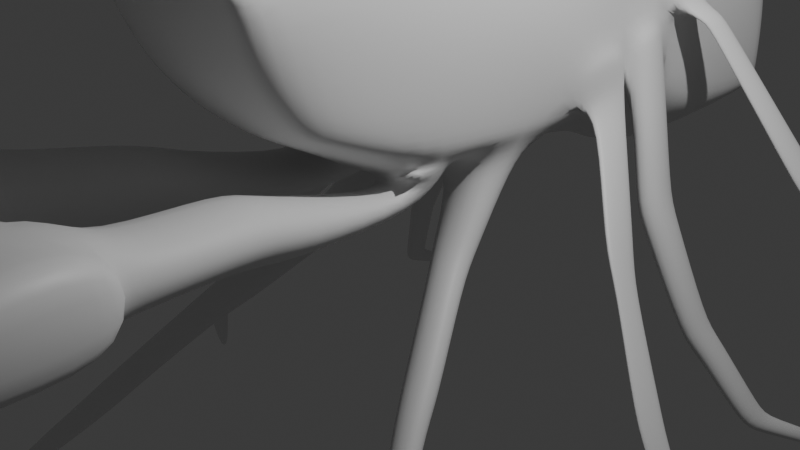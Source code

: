 # Source: Krabas.blend  (saved by Blender 4.5.90; exported with 4.5.12 LTS)
import bpy
from mathutils import Matrix  # noqa: F401  (used for matrix-valued properties, if any)

bpy.ops.wm.read_factory_settings(use_empty=True)
scene = bpy.context.scene
scene.name = 'Scene'

# ---- collections
col_collection = bpy.data.collections.new('Collection'); scene.collection.children.link(col_collection)

# ---- materials (node trees are filled in below, after node groups)
mat_material = bpy.data.materials.new('Material')
mat_material.alpha_threshold = 0.0
mat_material.roughness = 0.5
mat_material.line_color = (0.0, 0.0, 0.0, 1.0)

# ---- material node trees
mat_material.use_nodes = True; mat_material.node_tree.nodes.clear()
_N = mat_material.node_tree.nodes; _L = mat_material.node_tree.links
n0 = _N.new('ShaderNodeOutputMaterial'); n0.name = 'Material Output'; n0.location = (200, 100)
n1 = _N.new('ShaderNodeBsdfPrincipled'); n1.name = 'Principled BSDF'; n1.location = (-200, 100)
n1.inputs[3].default_value = 1.45
_L.new(n1.outputs[0], n0.inputs[0])
n0.is_active_output = True

# ---- world
world_world = bpy.data.worlds.new('World'); scene.world = world_world
world_world.use_nodes = True; world_world.node_tree.nodes.clear()
_N = world_world.node_tree.nodes; _L = world_world.node_tree.links
n0 = _N.new('ShaderNodeOutputWorld'); n0.name = 'World Output'; n0.location = (200, 100)
n1 = _N.new('ShaderNodeBackground'); n1.name = 'Background'; n1.location = (-200, 100)
n1.inputs[0].default_value = (0.05088, 0.05088, 0.05088, 1.0)
_L.new(n1.outputs[0], n0.inputs[0])
n0.is_active_output = True
world_world.color = (0.05088, 0.05088, 0.05088)
world_world.sun_shadow_jitter_overblur = 0.0

# ---- cameras
cam_camera = bpy.data.cameras.new('Camera')
cam_camera.clip_end = 100.0
cam_camera.ortho_scale = 7.314

# ---- lights
light_light = bpy.data.lights.new('Light', 'POINT')
light_light.energy = 1000.0
light_light.shadow_soft_size = 0.1

# ---- meshes
me_cube = bpy.data.meshes.new('Cube')
me_cube.from_pydata([(0.8519, 0.9485, 3.601), (1.009, 1.312, 1.584), (0.8519, -0.9614, 3.511), (1.0, -1.0, 1.82), (0.937, 2.187, 1.738), (0.8519, 2.23, 3.402), (1.007, 2.837, 1.84), (0.8519, 2.831, 3.025), (0.9664, 3.434, 1.864), (0.8519, 3.345, 2.748), (1.103, 2.171, 1.284), (0.9936, 4.154, 1.447), (1.071, 1.576, 1.155), (0.8519, 4.16, 2.397), (1.102, 2.099, 1.599), (1.034, 4.901, 1.137), (1.073, 1.516, 1.513), (0.8562, 4.927, 1.983), (1.137, 2.786, 1.377), (1.206, 2.375, 1.332), (1.056, 2.673, 1.706), (0.9571, 1.345, 0.9095), (0.9498, -0.8089, 1.105), (0.95, 2.167, 1.011), (1.175, 2.349, 1.653), (0.9506, 2.888, 0.9525), (1.093, 3.26, 1.942), (0.9476, 3.271, 0.4688), (1.094, 3.232, 2.312), (0.9475, 4.19, 0.3764), (1.115, 2.934, 1.915), (0.9619, 4.936, 0.4401), (1.101, 2.901, 2.285), (0.0, -2.218, 1.796), (0.0, 5.292, 0.7538), (1.0, 0.09463, 1.165), (0.7236, -2.646, 3.254), (0.7825, -2.357, 2.115), (0.7825, -1.899, 1.578), (0.9793, 5.009, 1.073), (0.9619, 5.028, 0.5937), (1.0, -1.764, 1.618), (0.9645, 5.029, 0.6356), (0.8562, 5.16, 1.567), (0.7825, -2.038, 1.725), (0.9968, 4.183, 0.6076), (0.7236, -2.252, 3.26), (1.0, -2.044, 2.047), (0.7825, -1.794, 1.513), (0.997, 3.3, 0.7861), (0.9567, 2.927, 1.267), (1.0, 0.9685, 2.911), (0.9502, 2.267, 1.215), (1.0, -0.9763, 2.855), (0.9573, 1.394, 1.019), (1.0, 2.23, 2.788), (1.0, -0.8502, 1.259), (0.9762, 2.751, 2.399), (1.017, 4.928, 0.5907), (0.9745, 3.363, 2.419), (0.0, -0.007886, 3.946), (1.0, 4.168, 2.173), (0.0, 0.1893, 0.5093), (1.012, 4.906, 1.768), (1.0, -0.003943, 2.883), (0.9733, 0.08334, 1.026), (1.0, -2.636, 2.811), (0.8554, 5.148, 1.416), (1.0, 0.0, 1.82), (0.8519, -0.00644, 3.556), (1.0, -2.216, 2.784), (0.0, -0.9527, 3.891), (0.0, 0.9369, 4.001), (0.0, 2.23, 3.757), (0.0, 2.839, 3.418), (0.0, 3.359, 2.984), (0.0, 4.156, 2.527), (0.0, 4.94, 2.108), (0.0, 1.079, 0.32), (0.0, -0.7004, 0.6985), (0.0, 1.93, 0.1387), (0.0, 2.784, -0.1689), (0.0, 3.194, -0.366), (0.0, 4.211, -0.2319), (0.0, 4.955, 0.04404), (0.0, -2.661, 3.419), (0.0, -2.563, 2.16), (0.0, -1.874, 1.432), (0.0, 5.294, 0.9058), (0.0, 5.307, 1.451), (0.0, 5.291, 0.6019), (0.0, -1.614, 1.27), (0.0, -2.215, 3.484), (0.0, 5.287, 1.222), (0.0, -2.636, 2.811), (1.301, 3.425, 1.715), (1.328, 3.001, 1.699), (1.401, 3.127, 1.75), (1.386, 3.348, 1.768), (1.37, 3.482, 1.61), (1.398, 3.058, 1.594), (1.47, 3.182, 1.644), (1.455, 3.402, 1.663), (2.38, 3.867, 0.1968), (2.413, 3.372, 0.06981), (2.501, 3.478, 0.1468), (2.483, 3.733, 0.228), (2.474, 3.913, 0.06629), (2.507, 3.418, -0.06073), (2.595, 3.522, 0.01628), (2.577, 3.777, 0.09743), (3.066, 4.252, -0.5983), (3.099, 3.896, -0.9485), (3.187, 3.927, -0.8498), (3.169, 4.105, -0.6497), (3.188, 4.395, -0.7142), (3.221, 4.038, -1.064), (3.309, 4.063, -0.9657), (3.291, 4.24, -0.7656), (3.8, 5.005, -1.377), (3.822, 4.891, -1.681), (3.88, 4.84, -1.617), (3.868, 4.892, -1.448), (3.897, 5.123, -1.441), (3.915, 5.03, -1.689), (3.963, 4.975, -1.638), (3.953, 5.018, -1.499), (4.577, 6.042, -1.836), (4.587, 5.988, -1.981), (4.615, 5.892, -1.95), (4.609, 5.917, -1.87), (1.558, 2.553, 0.01971), (1.357, 2.682, -0.1325), (1.635, 2.094, 0.06332), (1.349, 1.949, -0.0405), (1.656, 2.537, -0.1663), (1.455, 2.667, -0.3185), (1.733, 2.079, -0.1227), (1.448, 1.934, -0.2265), (2.171, 2.537, -1.297), (2.024, 2.666, -1.365), (2.227, 2.214, -1.393), (2.019, 2.145, -1.503), (2.27, 2.631, -1.468), (2.139, 2.746, -1.528), (2.32, 2.344, -1.553), (2.135, 2.282, -1.651), (2.749, 2.962, -2.384), (2.63, 3.068, -2.439), (2.795, 2.7, -2.462), (2.625, 2.644, -2.551), (2.814, 3.058, -2.505), (2.725, 3.137, -2.546), (2.849, 2.862, -2.563), (2.721, 2.819, -2.631), (3.236, 4.138, -3.158), (3.161, 4.204, -3.192), (3.265, 3.974, -3.207), (3.159, 3.939, -3.263), (1.162, 1.742, 0.9724), (1.094, 1.611, 0.9361), (1.09, 2.139, 0.8571), (1.181, 2.101, 0.9165), (1.945, 0.9734, 0.03984), (1.863, 0.8101, 0.04606), (1.858, 1.388, -0.2387), (1.968, 1.366, -0.1564), (2.103, 0.9159, -0.2223), (2.049, 0.8089, -0.2182), (2.046, 1.188, -0.4048), (2.118, 1.173, -0.3509), (2.832, 0.3946, -1.196), (2.768, 0.2741, -1.233), (2.764, 0.7681, -1.293), (2.849, 0.7309, -1.239), (3.032, 0.3548, -1.504), (2.982, 0.2602, -1.533), (2.979, 0.6478, -1.58), (3.046, 0.6186, -1.537), (3.829, 0.1687, -2.657), (3.779, 0.07408, -2.686), (3.776, 0.4617, -2.732), (3.843, 0.4325, -2.69), (3.93, 0.1491, -2.803), (3.88, 0.0545, -2.832), (3.877, 0.4422, -2.878), (3.944, 0.4129, -2.836), (4.689, 0.7847, -4.122), (4.665, 0.762, -4.163), (4.664, 0.9096, -4.052), (4.695, 0.8857, -4.047), (0.9091, 0.2648, 0.6971), (0.9014, 0.8614, 0.6427), (0.1506, 0.9336, 0.2994), (0.2302, 0.2525, 0.3999), (1.009, -0.1291, 0.1288), (1.004, 0.2279, -0.08039), (0.4851, 0.1722, -0.3161), (0.5401, -0.224, -0.05341), (1.103, -0.3389, -0.0771), (1.099, -0.08944, -0.283), (0.6933, -0.1618, -0.4581), (0.7363, -0.4349, -0.2059), (1.626, -1.212, -0.8224), (1.622, -0.9629, -1.028), (1.216, -1.035, -1.203), (1.259, -1.308, -0.9512), (1.684, -1.377, -0.9637), (1.681, -1.172, -1.133), (1.348, -1.232, -1.277), (1.383, -1.456, -1.07), (2.265, -2.312, -1.905), (2.262, -2.127, -2.057), (1.962, -2.181, -2.187), (1.994, -2.383, -2.0), (2.356, -2.444, -2.065), (2.353, -2.259, -2.218), (2.054, -2.313, -2.347), (2.086, -2.515, -2.161), (2.954, -3.53, -3.125), (2.952, -3.399, -3.189), (2.77, -3.413, -3.273), (2.789, -3.559, -3.191), (0.1198, -0.6198, 0.7017), (0.9398, -0.7218, 0.9946), (0.929, -0.07471, 0.8982), (0.107, 0.1082, 0.5577), (0.9398, -0.7218, 0.9946), (0.269, -0.7127, 0.6442), (0.8164, -0.6405, 0.7302), (0.8358, -0.4244, 0.5019), (0.3178, -0.3933, 0.303), (0.1324, -2.175, 1.121), (1.048, -1.988, 1.123), (1.081, -2.044, 0.5996), (0.214, -2.263, 0.3441), (0.1939, -2.479, 1.292), (1.122, -2.289, 1.293), (1.155, -2.346, 0.7632), (0.2765, -2.569, 0.5043), (0.4807, -3.851, 1.461), (1.409, -3.66, 1.463), (1.442, -3.717, 0.9327), (0.5634, -3.94, 0.6738), (0.5308, -4.098, 1.751), (1.459, -3.908, 1.765), (1.492, -3.931, 0.9144), (0.6135, -4.136, 0.6416), (0.7506, -5.196, 1.909), (1.698, -5.002, 1.923), (1.731, -5.025, 1.062), (0.835, -5.234, 0.7831), (1.261, -5.95, 1.671), (1.686, -5.863, 1.678), (1.701, -5.873, 1.116), (1.299, -5.967, 0.991), (0.3302, -4.248, 0.6173), (0.2475, -4.21, 1.727), (0.5517, -5.346, 0.7588), (0.4673, -5.307, 1.885), (1.058, -6.062, 0.9704), (1.02, -6.045, 1.651), (1.769, -3.872, 1.783), (1.802, -3.895, 0.9321), (2.008, -4.966, 1.941), (2.042, -4.988, 1.079), (1.951, -5.832, 1.693), (1.966, -5.842, 1.131), (1.235, -5.097, 1.916), (1.469, -5.907, 1.674), (1.328, -5.119, 0.9363), (1.487, -5.923, 1.049), (0.8879, -2.563, 3.196), (0.8879, -2.323, 3.198), (0.9639, -2.539, 2.985), (0.9639, -2.324, 2.971), (0.6868, -2.564, 3.127), (0.6868, -2.325, 3.129), (0.7628, -2.541, 2.915), (0.7628, -2.326, 2.901), (0.6788, -2.565, 3.124), (0.6788, -2.325, 3.126), (0.7548, -2.541, 2.912), (0.7548, -2.326, 2.898), (0.9096, -2.562, 3.204), (0.9096, -2.323, 3.206), (0.9856, -2.539, 2.992), (0.9856, -2.324, 2.978)], [(224, 227)], [(46, 36, 272, 273), (64, 69, 2, 53), (51, 1, 4, 55), (73, 5, 7, 74), (52, 54, 21, 23), (72, 0, 5, 73), (55, 4, 6, 57), (51, 0, 69, 64), (4, 1, 16, 14), (74, 7, 9, 75), (8, 59, 28, 26), (76, 13, 17, 77), (50, 6, 20, 18), (75, 9, 13, 76), (59, 8, 11, 61), (77, 17, 43, 89), (61, 11, 15, 63), (18, 19, 133, 131), (52, 4, 14, 10), (62, 65, 225, 226), (32, 30, 26, 28), (68, 3, 56, 35), (4, 52, 19, 24), (8, 6, 50, 49), (11, 8, 49, 45), (35, 56, 22, 65), (50, 52, 23, 25), (49, 50, 25, 27), (45, 49, 27, 29), (58, 45, 29, 31), (62, 78, 193, 194), (88, 39, 42, 34), (41, 47, 37, 44), (22, 56, 41, 48), (48, 41, 44, 38), (91, 48, 38, 87), (34, 42, 40, 90), (93, 89, 43, 67), (63, 15, 39, 67), (15, 11, 45, 58), (57, 6, 30, 32), (58, 31, 40, 42), (79, 22, 48, 91), (56, 3, 47, 41), (53, 2, 46, 70), (3, 53, 70, 47), (20, 24, 19, 18), (17, 63, 67, 43), (88, 93, 67, 39), (37, 86, 33, 44), (1, 68, 35, 54), (14, 16, 12, 10), (13, 61, 63, 17), (9, 59, 61, 13), (7, 57, 59, 9), (5, 55, 57, 7), (0, 51, 55, 5), (68, 64, 53, 3), (47, 70, 66, 37), (37, 66, 94, 86), (1, 51, 64, 68), (2, 71, 92, 46), (10, 12, 159, 162), (31, 84, 90, 40), (0, 72, 60, 69), (54, 35, 65, 21), (15, 58, 42, 39), (44, 33, 87, 38), (66, 36, 85, 94), (29, 83, 84, 31), (27, 82, 83, 29), (25, 81, 82, 27), (23, 80, 81, 25), (21, 78, 80, 23), (59, 57, 32, 28), (26, 30, 97, 98), (1, 54, 12, 16), (6, 4, 24, 20), (46, 92, 85, 36), (69, 60, 71, 2), (95, 98, 102, 99), (8, 26, 98, 95), (6, 8, 95, 96), (30, 6, 96, 97), (102, 101, 105, 106), (97, 96, 100, 101), (98, 97, 101, 102), (96, 95, 99, 100), (103, 106, 110, 107), (100, 99, 103, 104), (99, 102, 106, 103), (101, 100, 104, 105), (109, 108, 112, 113), (105, 104, 108, 109), (106, 105, 109, 110), (104, 103, 107, 108), (114, 113, 117, 118), (110, 109, 113, 114), (108, 107, 111, 112), (107, 110, 114, 111), (115, 118, 122, 119), (112, 111, 115, 116), (111, 114, 118, 115), (113, 112, 116, 117), (122, 121, 125, 126), (117, 116, 120, 121), (118, 117, 121, 122), (116, 115, 119, 120), (126, 125, 129, 130), (120, 119, 123, 124), (119, 122, 126, 123), (121, 120, 124, 125), (128, 127, 130, 129), (124, 123, 127, 128), (123, 126, 130, 127), (125, 124, 128, 129), (134, 132, 136, 138), (19, 52, 134, 133), (52, 50, 132, 134), (50, 18, 131, 132), (138, 136, 140, 142), (132, 131, 135, 136), (133, 134, 138, 137), (131, 133, 137, 135), (141, 142, 146, 145), (136, 135, 139, 140), (137, 138, 142, 141), (135, 137, 141, 139), (146, 144, 148, 150), (139, 141, 145, 143), (142, 140, 144, 146), (140, 139, 143, 144), (148, 147, 151, 152), (144, 143, 147, 148), (145, 146, 150, 149), (143, 145, 149, 147), (153, 154, 158, 157), (149, 150, 154, 153), (147, 149, 153, 151), (150, 148, 152, 154), (158, 156, 155, 157), (151, 153, 157, 155), (154, 152, 156, 158), (152, 151, 155, 156), (162, 159, 163, 166), (12, 54, 160, 159), (54, 52, 161, 160), (52, 10, 162, 161), (165, 166, 170, 169), (161, 162, 166, 165), (160, 161, 165, 164), (159, 160, 164, 163), (168, 169, 173, 172), (164, 165, 169, 168), (163, 164, 168, 167), (166, 163, 167, 170), (174, 171, 175, 178), (167, 168, 172, 171), (170, 167, 171, 174), (169, 170, 174, 173), (176, 177, 181, 180), (173, 174, 178, 177), (172, 173, 177, 176), (171, 172, 176, 175), (180, 181, 185, 184), (175, 176, 180, 179), (178, 175, 179, 182), (177, 178, 182, 181), (186, 183, 187, 190), (179, 180, 184, 183), (182, 179, 183, 186), (181, 182, 186, 185), (188, 189, 190, 187), (185, 186, 190, 189), (184, 185, 189, 188), (183, 184, 188, 187), (193, 192, 196, 197), (65, 62, 194, 191), (21, 65, 191, 192), (78, 21, 192, 193), (195, 198, 202, 199), (194, 193, 197, 198), (191, 194, 198, 195), (192, 191, 195, 196), (199, 202, 206, 203), (196, 195, 199, 200), (197, 196, 200, 201), (198, 197, 201, 202), (205, 204, 208, 209), (200, 199, 203, 204), (201, 200, 204, 205), (202, 201, 205, 206), (207, 210, 214, 211), (206, 205, 209, 210), (203, 206, 210, 207), (204, 203, 207, 208), (212, 211, 215, 216), (208, 207, 211, 212), (209, 208, 212, 213), (210, 209, 213, 214), (215, 218, 222, 219), (213, 212, 216, 217), (214, 213, 217, 218), (211, 214, 218, 215), (221, 220, 219, 222), (216, 215, 219, 220), (217, 216, 220, 221), (218, 217, 221, 222), (223, 226, 231, 228), (65, 22, 224, 225), (79, 62, 226, 223), (22, 79, 223, 224), (228, 231, 235, 232), (225, 224, 229, 230), (226, 225, 230, 231), (224, 223, 228, 229), (235, 234, 238, 239), (230, 229, 233, 234), (231, 230, 234, 235), (229, 228, 232, 233), (239, 238, 242, 243), (233, 232, 236, 237), (232, 235, 239, 236), (234, 233, 237, 238), (240, 243, 247, 244), (237, 236, 240, 241), (236, 239, 243, 240), (238, 237, 241, 242), (247, 246, 250, 270, 251), (242, 241, 245, 246), (243, 242, 246, 247), (241, 240, 244, 245), (249, 268, 269, 253), (245, 244, 248, 268, 249), (248, 244, 257, 259), (246, 245, 262, 263), (255, 271, 269, 252), (244, 247, 256, 257), (254, 250, 265, 267), (251, 270, 271, 255), (257, 256, 258, 259), (259, 258, 260, 261), (255, 252, 261, 260), (247, 251, 258, 256), (251, 255, 260, 258), (252, 248, 259, 261), (263, 262, 264, 265), (265, 264, 266, 267), (250, 246, 263, 265), (249, 253, 266, 264), (253, 254, 267, 266), (245, 249, 264, 262), (275, 273, 277, 279), (269, 268, 248, 252), (271, 270, 250, 254), (269, 271, 254, 253), (70, 46, 273, 275), (66, 70, 275, 274), (36, 66, 274, 272), (278, 279, 283, 282), (273, 272, 276, 277), (274, 275, 279, 278), (272, 274, 278, 276), (280, 282, 286, 284), (276, 278, 282, 280), (279, 277, 281, 283), (277, 276, 280, 281), (287, 285, 284, 286), (283, 281, 285, 287), (281, 280, 284, 285), (282, 283, 287, 286)])
me_cube.polygons.foreach_set('use_smooth', [True] * 271)
_uv = me_cube.uv_layers.new(name='UVMap')
_uv.uv.foreach_set('vector', [0.6228, 0.75, 0.6032, 0.7696, 0.5884, 0.7593, 0.5977, 0.75, 0.5, 0.625, 0.5977, 0.625, 0.5977, 0.75, 0.5, 0.75, 0.5, 0.5, 0.375, 0.5, 0.375, 0.5, 0.5, 0.5, 0.75, 0.5, 0.5977, 0.5, 0.5977, 0.5, 0.75, 0.5, 0.375, 0.5, 0.375, 0.5, 0.3687, 0.5, 0.3687, 0.5, 0.75, 0.5, 0.5977, 0.5, 0.5977, 0.5, 0.75, 0.5, 0.5, 0.5, 0.375, 0.5, 0.375, 0.5, 0.5, 0.5, 0.5, 0.5, 0.5977, 0.5, 0.5977, 0.625, 0.5, 0.625, 0.375, 0.5, 0.375, 0.5, 0.375, 0.5, 0.375, 0.5, 0.75, 0.5, 0.5977, 0.5, 0.5977, 0.5, 0.75, 0.5, 0.375, 0.5, 0.5, 0.5, 0.5, 0.5, 0.375, 0.5, 0.75, 0.5, 0.5977, 0.5, 0.5977, 0.5, 0.75, 0.5, 0.375, 0.5, 0.375, 0.5, 0.375, 0.5, 0.375, 0.5, 0.75, 0.5, 0.5977, 0.5, 0.5977, 0.5, 0.75, 0.5, 0.5, 0.5, 0.375, 0.5, 0.375, 0.5, 0.5, 0.5, 0.75, 0.5, 0.5977, 0.5, 0.5651, 0.4876, 0.75, 0.5, 0.5, 0.5, 0.375, 0.5, 0.375, 0.5, 0.5, 0.5, 0.375, 0.5, 0.375, 0.5, 0.375, 0.5, 0.375, 0.5, 0.375, 0.5, 0.375, 0.5, 0.375, 0.5, 0.375, 0.5, 0.25, 0.625, 0.3687, 0.625, 0.3687, 0.625, 0.25, 0.625, 0.5, 0.5, 0.375, 0.5, 0.375, 0.5, 0.5, 0.5, 0.375, 0.625, 0.375, 0.75, 0.375, 0.75, 0.375, 0.625, 0.375, 0.5, 0.375, 0.5, 0.375, 0.5, 0.375, 0.5, 0.375, 0.5, 0.375, 0.5, 0.375, 0.5, 0.375, 0.5, 0.375, 0.5, 0.375, 0.5, 0.375, 0.5, 0.375, 0.5, 0.375, 0.625, 0.375, 0.75, 0.3687, 0.75, 0.3687, 0.625, 0.375, 0.5, 0.375, 0.5, 0.3687, 0.5, 0.3687, 0.5, 0.375, 0.5, 0.375, 0.5, 0.3687, 0.5, 0.3687, 0.5, 0.375, 0.5, 0.375, 0.5, 0.3687, 0.5, 0.3687, 0.5, 0.375, 0.5, 0.375, 0.5, 0.3687, 0.5, 0.3687, 0.5, 0.0, 0.0, 0.0, 0.0, 0.0, 0.0, 0.0, 0.0, 0.375, 0.375, 0.375, 0.4937, 0.375, 0.4937, 0.375, 0.375, 0.375, 0.75, 0.375, 0.75, 0.375, 0.7772, 0.375, 0.7772, 0.3687, 0.75, 0.375, 0.75, 0.375, 0.75, 0.3478, 0.75, 0.3478, 0.75, 0.375, 0.75, 0.375, 0.7772, 0.3618, 0.7645, 0.25, 0.75, 0.3478, 0.75, 0.3618, 0.7645, 0.25, 0.75, 0.375, 0.375, 0.375, 0.4937, 0.3731, 0.4947, 0.375, 0.375, 0.5, 0.375, 0.625, 0.375, 0.5651, 0.4876, 0.5, 0.4815, 0.5, 0.5, 0.375, 0.5, 0.375, 0.4937, 0.5, 0.4815, 0.375, 0.5, 0.375, 0.5, 0.375, 0.5, 0.375, 0.5, 0.5, 0.5, 0.375, 0.5, 0.375, 0.5, 0.5, 0.5, 0.375, 0.5, 0.3687, 0.5, 0.3731, 0.4947, 0.375, 0.4937, 0.25, 0.75, 0.3687, 0.75, 0.3478, 0.75, 0.25, 0.75, 0.375, 0.75, 0.375, 0.75, 0.375, 0.75, 0.375, 0.75, 0.5, 0.75, 0.5977, 0.75, 0.6228, 0.75, 0.5, 0.75, 0.375, 0.75, 0.5, 0.75, 0.5, 0.75, 0.375, 0.75, 0.375, 0.5, 0.375, 0.5, 0.375, 0.5, 0.375, 0.5, 0.5977, 0.5, 0.5, 0.5, 0.5, 0.4815, 0.5651, 0.4876, 0.375, 0.375, 0.5, 0.375, 0.5, 0.4815, 0.375, 0.4937, 0.375, 0.7772, 0.375, 0.875, 0.375, 0.875, 0.375, 0.7772, 0.375, 0.5, 0.375, 0.625, 0.375, 0.625, 0.375, 0.5, 0.375, 0.5, 0.375, 0.5, 0.375, 0.5, 0.375, 0.5, 0.5977, 0.5, 0.5, 0.5, 0.5, 0.5, 0.5977, 0.5, 0.5977, 0.5, 0.5, 0.5, 0.5, 0.5, 0.5977, 0.5, 0.5977, 0.5, 0.5, 0.5, 0.5, 0.5, 0.5977, 0.5, 0.5977, 0.5, 0.5, 0.5, 0.5, 0.5, 0.5977, 0.5, 0.5977, 0.5, 0.5, 0.5, 0.5, 0.5, 0.5977, 0.5, 0.375, 0.625, 0.5, 0.625, 0.5, 0.75, 0.375, 0.75, 0.375, 0.75, 0.5, 0.75, 0.5, 0.75, 0.375, 0.7772, 0.375, 0.7772, 0.5, 0.75, 0.5, 0.875, 0.375, 0.875, 0.375, 0.5, 0.5, 0.5, 0.5, 0.625, 0.375, 0.625, 0.5977, 0.75, 0.75, 0.75, 0.75, 0.75, 0.6228, 0.75, 0.375, 0.5, 0.375, 0.5, 0.375, 0.5, 0.375, 0.5, 0.3687, 0.5, 0.25, 0.5, 0.25, 0.5, 0.3731, 0.4947, 0.5977, 0.5, 0.75, 0.5, 0.75, 0.625, 0.5977, 0.625, 0.375, 0.5, 0.375, 0.625, 0.3687, 0.625, 0.3687, 0.5, 0.375, 0.5, 0.375, 0.5, 0.375, 0.4937, 0.375, 0.4937, 0.375, 0.7772, 0.375, 0.875, 0.375, 0.875, 0.3618, 0.7645, 0.5, 0.75, 0.6032, 0.7696, 0.625, 0.875, 0.5, 0.875, 0.3687, 0.5, 0.25, 0.5, 0.25, 0.5, 0.3687, 0.5, 0.3687, 0.5, 0.25, 0.5, 0.25, 0.5, 0.3687, 0.5, 0.3687, 0.5, 0.25, 0.5, 0.25, 0.5, 0.3687, 0.5, 0.3687, 0.5, 0.25, 0.5, 0.25, 0.5, 0.3687, 0.5, 0.3687, 0.5, 0.25, 0.5, 0.25, 0.5, 0.3687, 0.5, 0.5, 0.5, 0.5, 0.5, 0.5, 0.5, 0.5, 0.5, 0.375, 0.5, 0.375, 0.5, 0.375, 0.5, 0.375, 0.5, 0.375, 0.5, 0.375, 0.5, 0.375, 0.5, 0.375, 0.5, 0.375, 0.5, 0.375, 0.5, 0.375, 0.5, 0.375, 0.5, 0.6228, 0.75, 0.75, 0.75, 0.75, 0.75, 0.6032, 0.7696, 0.5977, 0.625, 0.75, 0.625, 0.75, 0.75, 0.5977, 0.75, 0.375, 0.5, 0.375, 0.5, 0.375, 0.5, 0.375, 0.5, 0.375, 0.5, 0.375, 0.5, 0.375, 0.5, 0.375, 0.5, 0.375, 0.5, 0.375, 0.5, 0.375, 0.5, 0.375, 0.5, 0.375, 0.5, 0.375, 0.5, 0.375, 0.5, 0.375, 0.5, 0.375, 0.5, 0.375, 0.5, 0.375, 0.5, 0.375, 0.5, 0.375, 0.5, 0.375, 0.5, 0.375, 0.5, 0.375, 0.5, 0.375, 0.5, 0.375, 0.5, 0.375, 0.5, 0.375, 0.5, 0.375, 0.5, 0.375, 0.5, 0.375, 0.5, 0.375, 0.5, 0.375, 0.5, 0.375, 0.5, 0.375, 0.5, 0.375, 0.5, 0.375, 0.5, 0.375, 0.5, 0.375, 0.5, 0.375, 0.5, 0.375, 0.5, 0.375, 0.5, 0.375, 0.5, 0.375, 0.5, 0.375, 0.5, 0.375, 0.5, 0.375, 0.5, 0.375, 0.5, 0.375, 0.5, 0.375, 0.5, 0.375, 0.5, 0.375, 0.5, 0.375, 0.5, 0.375, 0.5, 0.375, 0.5, 0.375, 0.5, 0.375, 0.5, 0.375, 0.5, 0.375, 0.5, 0.375, 0.5, 0.375, 0.5, 0.375, 0.5, 0.375, 0.5, 0.375, 0.5, 0.375, 0.5, 0.375, 0.5, 0.375, 0.5, 0.375, 0.5, 0.375, 0.5, 0.375, 0.5, 0.375, 0.5, 0.375, 0.5, 0.375, 0.5, 0.375, 0.5, 0.375, 0.5, 0.375, 0.5, 0.375, 0.5, 0.375, 0.5, 0.375, 0.5, 0.375, 0.5, 0.375, 0.5, 0.375, 0.5, 0.375, 0.5, 0.375, 0.5, 0.375, 0.5, 0.375, 0.5, 0.375, 0.5, 0.375, 0.5, 0.375, 0.5, 0.375, 0.5, 0.375, 0.5, 0.375, 0.5, 0.375, 0.5, 0.375, 0.5, 0.375, 0.5, 0.375, 0.5, 0.375, 0.5, 0.375, 0.5, 0.375, 0.5, 0.375, 0.5, 0.375, 0.5, 0.375, 0.5, 0.375, 0.5, 0.375, 0.5, 0.375, 0.5, 0.375, 0.5, 0.375, 0.5, 0.375, 0.5, 0.375, 0.5, 0.375, 0.5, 0.375, 0.5, 0.375, 0.5, 0.375, 0.5, 0.375, 0.5, 0.375, 0.5, 0.375, 0.5, 0.375, 0.5, 0.375, 0.5, 0.375, 0.5, 0.375, 0.5, 0.375, 0.5, 0.375, 0.5, 0.375, 0.5, 0.375, 0.5, 0.375, 0.5, 0.375, 0.5, 0.375, 0.5, 0.375, 0.5, 0.375, 0.5, 0.375, 0.5, 0.375, 0.5, 0.375, 0.5, 0.375, 0.5, 0.375, 0.5, 0.375, 0.5, 0.375, 0.5, 0.375, 0.5, 0.375, 0.5, 0.375, 0.5, 0.375, 0.5, 0.375, 0.5, 0.375, 0.5, 0.375, 0.5, 0.375, 0.5, 0.375, 0.5, 0.375, 0.5, 0.375, 0.5, 0.375, 0.5, 0.375, 0.5, 0.375, 0.5, 0.375, 0.5, 0.375, 0.5, 0.375, 0.5, 0.375, 0.5, 0.375, 0.5, 0.375, 0.5, 0.375, 0.5, 0.375, 0.5, 0.375, 0.5, 0.375, 0.5, 0.375, 0.5, 0.375, 0.5, 0.375, 0.5, 0.375, 0.5, 0.375, 0.5, 0.375, 0.5, 0.375, 0.5, 0.375, 0.5, 0.375, 0.5, 0.375, 0.5, 0.375, 0.5, 0.375, 0.5, 0.375, 0.5, 0.375, 0.5, 0.375, 0.5, 0.375, 0.5, 0.375, 0.5, 0.375, 0.5, 0.375, 0.5, 0.375, 0.5, 0.375, 0.5, 0.375, 0.5, 0.375, 0.5, 0.375, 0.5, 0.375, 0.5, 0.375, 0.5, 0.375, 0.5, 0.375, 0.5, 0.375, 0.5, 0.375, 0.5, 0.375, 0.5, 0.375, 0.5, 0.375, 0.5, 0.375, 0.5, 0.375, 0.5, 0.375, 0.5, 0.375, 0.5, 0.375, 0.5, 0.375, 0.5, 0.375, 0.5, 0.375, 0.5, 0.375, 0.5, 0.375, 0.5, 0.375, 0.5, 0.375, 0.5, 0.375, 0.5, 0.375, 0.5, 0.375, 0.5, 0.375, 0.5, 0.375, 0.5, 0.375, 0.5, 0.375, 0.5, 0.375, 0.5, 0.375, 0.5, 0.375, 0.5, 0.375, 0.5, 0.375, 0.5, 0.375, 0.5, 0.375, 0.5, 0.375, 0.5, 0.375, 0.5, 0.375, 0.5, 0.375, 0.5, 0.375, 0.5, 0.375, 0.5, 0.375, 0.5, 0.375, 0.5, 0.375, 0.5, 0.375, 0.5, 0.375, 0.5, 0.375, 0.5, 0.375, 0.5, 0.375, 0.5, 0.375, 0.5, 0.375, 0.5, 0.375, 0.5, 0.375, 0.5, 0.375, 0.5, 0.375, 0.5, 0.375, 0.5, 0.375, 0.5, 0.375, 0.5, 0.375, 0.5, 0.375, 0.5, 0.375, 0.5, 0.375, 0.5, 0.375, 0.5, 0.375, 0.5, 0.375, 0.5, 0.375, 0.5, 0.375, 0.5, 0.375, 0.5, 0.375, 0.5, 0.375, 0.5, 0.375, 0.5, 0.375, 0.5, 0.375, 0.5, 0.375, 0.5, 0.375, 0.5, 0.375, 0.5, 0.375, 0.5, 0.375, 0.5, 0.375, 0.5, 0.375, 0.5, 0.375, 0.5, 0.375, 0.5, 0.375, 0.5, 0.375, 0.5, 0.375, 0.5, 0.375, 0.5, 0.375, 0.5, 0.375, 0.5, 0.375, 0.5, 0.375, 0.5, 0.375, 0.5, 0.375, 0.5, 0.375, 0.5, 0.375, 0.5, 0.375, 0.5, 0.375, 0.5, 0.375, 0.5, 0.375, 0.5, 0.375, 0.5, 0.375, 0.5, 0.375, 0.5, 0.375, 0.5, 0.375, 0.5, 0.375, 0.5, 0.375, 0.5, 0.375, 0.5, 0.375, 0.5, 0.375, 0.5, 0.375, 0.5, 0.375, 0.5, 0.375, 0.5, 0.375, 0.5, 0.375, 0.5, 0.375, 0.5, 0.375, 0.5, 0.375, 0.5, 0.375, 0.5, 0.375, 0.5, 0.375, 0.5, 0.375, 0.5, 0.375, 0.5, 0.375, 0.5, 0.375, 0.5, 0.375, 0.5, 0.375, 0.5, 0.375, 0.5, 0.375, 0.5, 0.375, 0.5, 0.375, 0.5, 0.375, 0.5, 0.375, 0.5, 0.375, 0.5, 0.375, 0.5, 0.375, 0.5, 0.375, 0.5, 0.375, 0.5, 0.375, 0.5, 0.375, 0.5, 0.375, 0.5, 0.375, 0.5, 0.375, 0.5, 0.375, 0.5, 0.375, 0.5, 0.375, 0.5, 0.375, 0.5, 0.375, 0.5, 0.375, 0.5, 0.375, 0.5, 0.375, 0.5, 0.375, 0.5, 0.375, 0.5, 0.375, 0.5, 0.375, 0.5, 0.375, 0.5, 0.375, 0.5, 0.375, 0.5, 0.375, 0.5, 0.375, 0.5, 0.375, 0.5, 0.375, 0.5, 0.375, 0.5, 0.375, 0.5, 0.375, 0.5, 0.375, 0.5, 0.375, 0.5, 0.375, 0.5, 0.375, 0.5, 0.375, 0.5, 0.375, 0.5, 0.375, 0.5, 0.375, 0.5, 0.375, 0.5, 0.375, 0.5, 0.375, 0.5, 0.375, 0.5, 0.375, 0.5, 0.375, 0.5, 0.375, 0.5, 0.375, 0.5, 0.375, 0.5, 0.375, 0.5, 0.375, 0.5, 0.375, 0.5, 0.375, 0.5, 0.375, 0.5, 0.375, 0.5, 0.375, 0.5, 0.375, 0.5, 0.375, 0.5, 0.375, 0.5, 0.375, 0.5, 0.375, 0.5, 0.375, 0.5, 0.375, 0.5, 0.375, 0.5, 0.375, 0.5, 0.375, 0.5, 0.375, 0.5, 0.375, 0.5, 0.375, 0.5, 0.25, 0.5, 0.3687, 0.5, 0.3687, 0.5, 0.25, 0.5, 0.3687, 0.625, 0.25, 0.625, 0.25, 0.625, 0.3687, 0.625, 0.3687, 0.5, 0.3687, 0.625, 0.3687, 0.625, 0.3687, 0.5, 0.25, 0.5, 0.3687, 0.5, 0.3687, 0.5, 0.25, 0.5, 0.3687, 0.625, 0.25, 0.625, 0.25, 0.625, 0.3687, 0.625, 0.0, 0.0, 0.0, 0.0, 0.0, 0.0, 0.0, 0.0, 0.3687, 0.625, 0.25, 0.625, 0.25, 0.625, 0.3687, 0.625, 0.3687, 0.5, 0.3687, 0.625, 0.3687, 0.625, 0.3687, 0.5, 0.3687, 0.625, 0.25, 0.625, 0.25, 0.625, 0.3687, 0.625, 0.3687, 0.5, 0.3687, 0.625, 0.3687, 0.625, 0.3687, 0.5, 0.25, 0.5, 0.3687, 0.5, 0.3687, 0.5, 0.25, 0.5, 0.0, 0.0, 0.0, 0.0, 0.0, 0.0, 0.0, 0.0, 0.25, 0.5, 0.3687, 0.5, 0.3687, 0.5, 0.25, 0.5, 0.3687, 0.5, 0.3687, 0.625, 0.3687, 0.625, 0.3687, 0.5, 0.25, 0.5, 0.3687, 0.5, 0.3687, 0.5, 0.25, 0.5, 0.0, 0.0, 0.0, 0.0, 0.0, 0.0, 0.0, 0.0, 0.3687, 0.625, 0.25, 0.625, 0.25, 0.625, 0.3687, 0.625, 0.0, 0.0, 0.0, 0.0, 0.0, 0.0, 0.0, 0.0, 0.3687, 0.625, 0.25, 0.625, 0.25, 0.625, 0.3687, 0.625, 0.3687, 0.5, 0.3687, 0.625, 0.3687, 0.625, 0.3687, 0.5, 0.3687, 0.5, 0.3687, 0.625, 0.3687, 0.625, 0.3687, 0.5, 0.3687, 0.5, 0.3687, 0.625, 0.3687, 0.625, 0.3687, 0.5, 0.25, 0.5, 0.3687, 0.5, 0.3687, 0.5, 0.25, 0.5, 0.0, 0.0, 0.0, 0.0, 0.0, 0.0, 0.0, 0.0, 0.3687, 0.625, 0.25, 0.625, 0.25, 0.625, 0.3687, 0.625, 0.25, 0.5, 0.3687, 0.5, 0.3687, 0.5, 0.25, 0.5, 0.0, 0.0, 0.0, 0.0, 0.0, 0.0, 0.0, 0.0, 0.3687, 0.625, 0.25, 0.625, 0.25, 0.625, 0.3687, 0.625, 0.25, 0.5, 0.3687, 0.5, 0.3687, 0.625, 0.25, 0.625, 0.3687, 0.5, 0.3687, 0.625, 0.3687, 0.625, 0.3687, 0.5, 0.25, 0.5, 0.3687, 0.5, 0.3687, 0.5, 0.25, 0.5, 0.0, 0.0, 0.0, 0.0, 0.0, 0.0, 0.0, 0.0, 0.0, 0.0, 0.0, 0.0, 0.0, 0.0, 0.0, 0.0, 0.3687, 0.625, 0.3687, 0.75, 0.3687, 0.75, 0.3687, 0.625, 0.0, 0.0, 0.0, 0.0, 0.0, 0.0, 0.0, 0.0, 0.3687, 0.75, 0.25, 0.75, 0.25, 0.75, 0.3687, 0.75, 0.0, 0.0, 0.0, 0.0, 0.0, 0.0, 0.0, 0.0, 0.3687, 0.625, 0.3687, 0.75, 0.3387, 0.7099, 0.344, 0.6303, 0.25, 0.625, 0.3687, 0.625, 0.344, 0.6303, 0.25, 0.625, 0.3687, 0.75, 0.25, 0.75, 0.25, 0.75, 0.3387, 0.7099, 0.25, 0.625, 0.3393, 0.625, 0.3393, 0.625, 0.25, 0.625, 0.344, 0.6303, 0.3387, 0.7099, 0.3387, 0.7099, 0.3393, 0.625, 0.25, 0.625, 0.344, 0.6303, 0.3393, 0.625, 0.25, 0.625, 0.3387, 0.7099, 0.25, 0.75, 0.25, 0.75, 0.3387, 0.7099, 0.25, 0.625, 0.3393, 0.625, 0.3393, 0.625, 0.25, 0.625, 0.3387, 0.7099, 0.25, 0.75, 0.25, 0.75, 0.3387, 0.7099, 0.0, 0.0, 0.0, 0.0, 0.0, 0.0, 0.0, 0.0, 0.3393, 0.625, 0.3387, 0.7099, 0.3387, 0.7099, 0.3393, 0.625, 0.0, 0.0, 0.0, 0.0, 0.0, 0.0, 0.0, 0.0, 0.3387, 0.7099, 0.25, 0.75, 0.25, 0.75, 0.3387, 0.7099, 0.0, 0.0, 0.0, 0.0, 0.0, 0.0, 0.0, 0.0, 0.3393, 0.625, 0.3387, 0.7099, 0.3387, 0.7099, 0.3393, 0.625, 0.25, 0.625, 0.3393, 0.625, 0.3393, 0.625, 0.2991, 0.625, 0.25, 0.625, 0.3393, 0.625, 0.3387, 0.7099, 0.3387, 0.7099, 0.3393, 0.625, 0.25, 0.625, 0.3393, 0.625, 0.3393, 0.625, 0.25, 0.625, 0.3387, 0.7099, 0.25, 0.75, 0.25, 0.75, 0.3387, 0.7099, 0.3387, 0.7099, 0.2953, 0.7295, 0.2933, 0.7304, 0.3387, 0.7099, 0.3387, 0.7099, 0.25, 0.75, 0.25, 0.75, 0.2953, 0.7295, 0.3387, 0.7099, 0.25, 0.75, 0.25, 0.75, 0.25, 0.75, 0.25, 0.75, 0.3393, 0.625, 0.3387, 0.7099, 0.3387, 0.7099, 0.3393, 0.625, 0.25, 0.625, 0.2916, 0.625, 0.2933, 0.7304, 0.25, 0.75, 0.0, 0.0, 0.0, 0.0, 0.0, 0.0, 0.0, 0.0, 0.3393, 0.625, 0.3393, 0.625, 0.3393, 0.625, 0.3393, 0.625, 0.25, 0.625, 0.2991, 0.625, 0.2916, 0.625, 0.25, 0.625, 0.0, 0.0, 0.0, 0.0, 0.0, 0.0, 0.0, 0.0, 0.0, 0.0, 0.0, 0.0, 0.0, 0.0, 0.0, 0.0, 0.25, 0.625, 0.25, 0.75, 0.25, 0.75, 0.25, 0.625, 0.25, 0.625, 0.25, 0.625, 0.25, 0.625, 0.25, 0.625, 0.25, 0.625, 0.25, 0.625, 0.25, 0.625, 0.25, 0.625, 0.25, 0.75, 0.25, 0.75, 0.25, 0.75, 0.25, 0.75, 0.3393, 0.625, 0.3387, 0.7099, 0.3387, 0.7099, 0.3393, 0.625, 0.3393, 0.625, 0.3387, 0.7099, 0.3387, 0.7099, 0.3393, 0.625, 0.3393, 0.625, 0.3393, 0.625, 0.3393, 0.625, 0.3393, 0.625, 0.3387, 0.7099, 0.3387, 0.7099, 0.3387, 0.7099, 0.3387, 0.7099, 0.3387, 0.7099, 0.3393, 0.625, 0.3393, 0.625, 0.3387, 0.7099, 0.3387, 0.7099, 0.3387, 0.7099, 0.3387, 0.7099, 0.3387, 0.7099, 0.5, 0.75, 0.5977, 0.75, 0.5977, 0.75, 0.5, 0.75, 0.2933, 0.7304, 0.2953, 0.7295, 0.25, 0.75, 0.25, 0.75, 0.2916, 0.625, 0.2991, 0.625, 0.3393, 0.625, 0.3393, 0.625, 0.2933, 0.7304, 0.2916, 0.625, 0.3393, 0.625, 0.3387, 0.7099, 0.5, 0.75, 0.6228, 0.75, 0.5977, 0.75, 0.5, 0.75, 0.5, 0.75, 0.5, 0.75, 0.5, 0.75, 0.5, 0.75, 0.6032, 0.7696, 0.5, 0.75, 0.5, 0.75, 0.5884, 0.7593, 0.5, 0.75, 0.5, 0.75, 0.5, 0.75, 0.5, 0.75, 0.5977, 0.75, 0.5884, 0.7593, 0.5884, 0.7593, 0.5977, 0.75, 0.5, 0.75, 0.5, 0.75, 0.5, 0.75, 0.5, 0.75, 0.5884, 0.7593, 0.5, 0.75, 0.5, 0.75, 0.5884, 0.7593, 0.5884, 0.7593, 0.5, 0.75, 0.5, 0.75, 0.5884, 0.7593, 0.5884, 0.7593, 0.5, 0.75, 0.5, 0.75, 0.5884, 0.7593, 0.5, 0.75, 0.5977, 0.75, 0.5977, 0.75, 0.5, 0.75, 0.5977, 0.75, 0.5884, 0.7593, 0.5884, 0.7593, 0.5977, 0.75, 0.5, 0.75, 0.5977, 0.75, 0.5884, 0.7593, 0.5, 0.75, 0.5, 0.75, 0.5977, 0.75, 0.5977, 0.75, 0.5, 0.75, 0.5977, 0.75, 0.5884, 0.7593, 0.5884, 0.7593, 0.5977, 0.75, 0.5, 0.75, 0.5, 0.75, 0.5, 0.75, 0.5, 0.75])
me_cube.materials.append(mat_material)
me_cube.use_mirror_vertex_groups = False
me_cube.update()

# ---- objects
ob_cube = bpy.data.objects.new('Cube', me_cube)
ob_light = bpy.data.objects.new('Light', light_light)
ob_camera = bpy.data.objects.new('Camera', cam_camera)
ob_empty = bpy.data.objects.new('Empty', None)

# ---- transforms, parenting, visibility, modifiers, constraints
ob_cube.location = (0.0, 0.0, 0.0)
ob_cube.lock_rotations_4d = False
ob_cube.empty_display_type = 'ARROWS'
ob_cube.lineart.crease_threshold = 0.0
_m = ob_cube.modifiers.new('Mirror', 'MIRROR')
_m.use_clip = True
_m = ob_cube.modifiers.new('Subdivision', 'SUBSURF')
ob_light.location = (4.076, 1.005, 5.904)
ob_light.rotation_euler = (0.6503, 0.05522, 1.866)
ob_light.lock_rotations_4d = False
ob_light.empty_display_type = 'ARROWS'
ob_light.color = (0.0, 0.0, 0.0, 0.0)
ob_light.lineart.crease_threshold = 0.0
ob_camera.location = (7.359, -6.926, 4.958)
ob_camera.rotation_euler = (1.109, 0.0, 0.8149)
ob_camera.lock_rotations_4d = False
ob_camera.empty_display_type = 'ARROWS'
ob_camera.color = (0.0, 0.0, 0.0, 0.0)
ob_camera.display_type = 'WIRE'
ob_camera.lineart.crease_threshold = 0.0
ob_empty.location = (1.673e-15, 0.0, 0.0)
ob_empty.rotation_euler = (1.571, -0.0, 1.571)
ob_empty.scale = (2.517, 2.517, 2.517)
ob_empty.empty_display_type = 'IMAGE'
ob_empty.empty_display_size = 5.0
ob_empty.use_empty_image_alpha = True
ob_empty.color = (1.0, 1.0, 1.0, 0.2)

# ---- collection membership
col_collection.objects.link(ob_cube)
col_collection.objects.link(ob_light)
col_collection.objects.link(ob_camera)
col_collection.objects.link(ob_empty)

# ---- scene / render settings (as saved in the file)
scene.camera = ob_camera
scene.frame_start = 1; scene.frame_end = 250; scene.frame_set(1)
scene.render.engine = 'BLENDER_EEVEE_NEXT'
bpy.context.view_layer.update()
